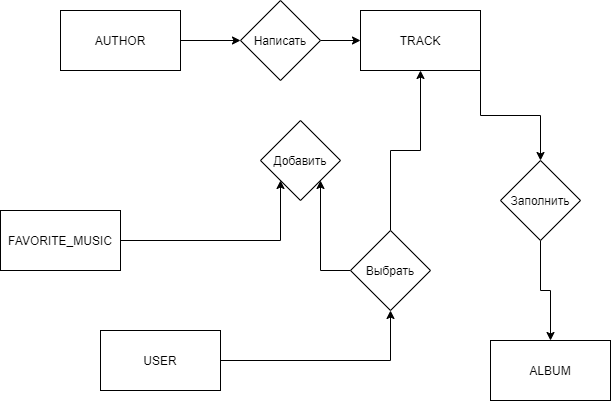

The diagram above was exported from draw.io. Its source (the exported page's mxGraphModel, read from the mxfile embedded in the PNG):
<mxGraphModel dx="1381" dy="795" grid="1" gridSize="10" guides="1" tooltips="1" connect="1" arrows="1" fold="1" page="1" pageScale="1" pageWidth="827" pageHeight="1169" math="0" shadow="0">
  <root>
    <mxCell id="0" />
    <mxCell id="1" parent="0" />
    <mxCell id="LwjhXsEWqQthn2KDOZ8P-5" style="edgeStyle=orthogonalEdgeStyle;rounded=0;orthogonalLoop=1;jettySize=auto;html=1;exitX=1;exitY=0.5;exitDx=0;exitDy=0;" edge="1" parent="1" source="LwjhXsEWqQthn2KDOZ8P-1" target="LwjhXsEWqQthn2KDOZ8P-2">
      <mxGeometry relative="1" as="geometry" />
    </mxCell>
    <mxCell id="LwjhXsEWqQthn2KDOZ8P-1" value="AUTHOR" style="rounded=0;whiteSpace=wrap;html=1;" vertex="1" parent="1">
      <mxGeometry x="90" y="160" width="120" height="60" as="geometry" />
    </mxCell>
    <mxCell id="LwjhXsEWqQthn2KDOZ8P-7" style="edgeStyle=orthogonalEdgeStyle;rounded=0;orthogonalLoop=1;jettySize=auto;html=1;exitX=1;exitY=0.5;exitDx=0;exitDy=0;entryX=0;entryY=0.5;entryDx=0;entryDy=0;" edge="1" parent="1" source="LwjhXsEWqQthn2KDOZ8P-2" target="LwjhXsEWqQthn2KDOZ8P-6">
      <mxGeometry relative="1" as="geometry" />
    </mxCell>
    <mxCell id="LwjhXsEWqQthn2KDOZ8P-2" value="Написать" style="rhombus;whiteSpace=wrap;html=1;" vertex="1" parent="1">
      <mxGeometry x="270" y="150" width="80" height="80" as="geometry" />
    </mxCell>
    <mxCell id="LwjhXsEWqQthn2KDOZ8P-20" style="edgeStyle=orthogonalEdgeStyle;rounded=0;orthogonalLoop=1;jettySize=auto;html=1;exitX=1;exitY=1;exitDx=0;exitDy=0;entryX=0.5;entryY=0;entryDx=0;entryDy=0;" edge="1" parent="1" source="LwjhXsEWqQthn2KDOZ8P-6" target="LwjhXsEWqQthn2KDOZ8P-19">
      <mxGeometry relative="1" as="geometry" />
    </mxCell>
    <mxCell id="LwjhXsEWqQthn2KDOZ8P-6" value="TRACK" style="rounded=0;whiteSpace=wrap;html=1;" vertex="1" parent="1">
      <mxGeometry x="390" y="160" width="120" height="60" as="geometry" />
    </mxCell>
    <mxCell id="LwjhXsEWqQthn2KDOZ8P-10" style="edgeStyle=orthogonalEdgeStyle;rounded=0;orthogonalLoop=1;jettySize=auto;html=1;entryX=0;entryY=1;entryDx=0;entryDy=0;" edge="1" parent="1" source="LwjhXsEWqQthn2KDOZ8P-8" target="LwjhXsEWqQthn2KDOZ8P-9">
      <mxGeometry relative="1" as="geometry" />
    </mxCell>
    <mxCell id="LwjhXsEWqQthn2KDOZ8P-8" value="FAVORITE_MUSIC" style="rounded=0;whiteSpace=wrap;html=1;" vertex="1" parent="1">
      <mxGeometry x="30" y="360" width="120" height="60" as="geometry" />
    </mxCell>
    <mxCell id="LwjhXsEWqQthn2KDOZ8P-9" value="Добавить" style="rhombus;whiteSpace=wrap;html=1;" vertex="1" parent="1">
      <mxGeometry x="290" y="270" width="80" height="80" as="geometry" />
    </mxCell>
    <mxCell id="LwjhXsEWqQthn2KDOZ8P-14" style="edgeStyle=orthogonalEdgeStyle;rounded=0;orthogonalLoop=1;jettySize=auto;html=1;exitX=1;exitY=0.5;exitDx=0;exitDy=0;entryX=0.5;entryY=1;entryDx=0;entryDy=0;" edge="1" parent="1" source="LwjhXsEWqQthn2KDOZ8P-12" target="LwjhXsEWqQthn2KDOZ8P-13">
      <mxGeometry relative="1" as="geometry" />
    </mxCell>
    <mxCell id="LwjhXsEWqQthn2KDOZ8P-12" value="USER" style="rounded=0;whiteSpace=wrap;html=1;" vertex="1" parent="1">
      <mxGeometry x="130" y="480" width="120" height="60" as="geometry" />
    </mxCell>
    <mxCell id="LwjhXsEWqQthn2KDOZ8P-15" style="edgeStyle=orthogonalEdgeStyle;rounded=0;orthogonalLoop=1;jettySize=auto;html=1;exitX=0.5;exitY=0;exitDx=0;exitDy=0;entryX=0.5;entryY=1;entryDx=0;entryDy=0;" edge="1" parent="1" source="LwjhXsEWqQthn2KDOZ8P-13" target="LwjhXsEWqQthn2KDOZ8P-6">
      <mxGeometry relative="1" as="geometry">
        <Array as="points">
          <mxPoint x="420" y="300" />
          <mxPoint x="450" y="300" />
        </Array>
      </mxGeometry>
    </mxCell>
    <mxCell id="LwjhXsEWqQthn2KDOZ8P-17" style="edgeStyle=orthogonalEdgeStyle;rounded=0;orthogonalLoop=1;jettySize=auto;html=1;exitX=0;exitY=0.5;exitDx=0;exitDy=0;entryX=1;entryY=1;entryDx=0;entryDy=0;" edge="1" parent="1" source="LwjhXsEWqQthn2KDOZ8P-13" target="LwjhXsEWqQthn2KDOZ8P-9">
      <mxGeometry relative="1" as="geometry" />
    </mxCell>
    <mxCell id="LwjhXsEWqQthn2KDOZ8P-13" value="Выбрать" style="rhombus;whiteSpace=wrap;html=1;" vertex="1" parent="1">
      <mxGeometry x="380" y="380" width="80" height="80" as="geometry" />
    </mxCell>
    <mxCell id="LwjhXsEWqQthn2KDOZ8P-18" value="ALBUM" style="rounded=0;whiteSpace=wrap;html=1;" vertex="1" parent="1">
      <mxGeometry x="520" y="490" width="120" height="60" as="geometry" />
    </mxCell>
    <mxCell id="LwjhXsEWqQthn2KDOZ8P-21" style="edgeStyle=orthogonalEdgeStyle;rounded=0;orthogonalLoop=1;jettySize=auto;html=1;exitX=0.5;exitY=1;exitDx=0;exitDy=0;entryX=0.5;entryY=0;entryDx=0;entryDy=0;" edge="1" parent="1" source="LwjhXsEWqQthn2KDOZ8P-19" target="LwjhXsEWqQthn2KDOZ8P-18">
      <mxGeometry relative="1" as="geometry" />
    </mxCell>
    <mxCell id="LwjhXsEWqQthn2KDOZ8P-19" value="Заполнить" style="rhombus;whiteSpace=wrap;html=1;" vertex="1" parent="1">
      <mxGeometry x="530" y="310" width="80" height="80" as="geometry" />
    </mxCell>
  </root>
</mxGraphModel>